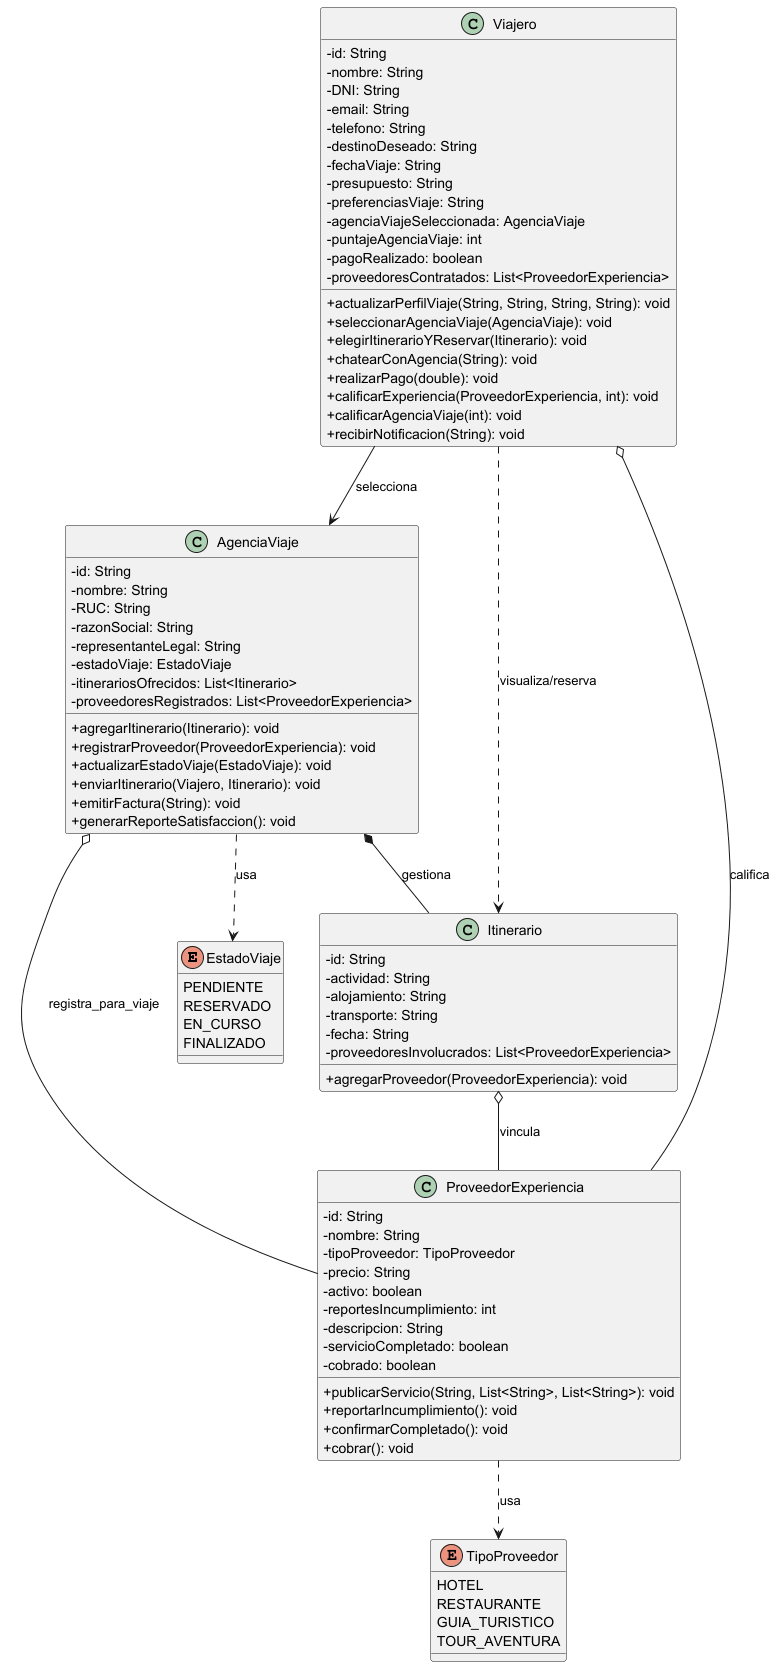

The diagram above was rendered by PlantUML. Its source (embedded in the PNG):
@startuml TravelMatchClassDiagram

skinparam classAttributeIconSize 0

enum EstadoViaje {
    PENDIENTE
    RESERVADO
    EN_CURSO
    FINALIZADO
}

enum TipoProveedor {
    HOTEL
    RESTAURANTE
    GUIA_TURISTICO
    TOUR_AVENTURA
}

class Viajero {
    - id: String
    - nombre: String
    - DNI: String
    - email: String
    - telefono: String
    - destinoDeseado: String
    - fechaViaje: String
    - presupuesto: String
    - preferenciasViaje: String
    - agenciaViajeSeleccionada: AgenciaViaje
    - puntajeAgenciaViaje: int
    - pagoRealizado: boolean
    - proveedoresContratados: List<ProveedorExperiencia>
    + actualizarPerfilViaje(String, String, String, String): void
    + seleccionarAgenciaViaje(AgenciaViaje): void
    + elegirItinerarioYReservar(Itinerario): void
    + chatearConAgencia(String): void
    + realizarPago(double): void
    + calificarExperiencia(ProveedorExperiencia, int): void
    + calificarAgenciaViaje(int): void
    + recibirNotificacion(String): void
}

class AgenciaViaje {
    - id: String
    - nombre: String
    - RUC: String
    - razonSocial: String
    - representanteLegal: String
    - estadoViaje: EstadoViaje
    - itinerariosOfrecidos: List<Itinerario>
    - proveedoresRegistrados: List<ProveedorExperiencia>
    + agregarItinerario(Itinerario): void
    + registrarProveedor(ProveedorExperiencia): void
    + actualizarEstadoViaje(EstadoViaje): void
    + enviarItinerario(Viajero, Itinerario): void
    + emitirFactura(String): void
    + generarReporteSatisfaccion(): void
}

class Itinerario {
    - id: String
    - actividad: String
    - alojamiento: String
    - transporte: String
    - fecha: String
    - proveedoresInvolucrados: List<ProveedorExperiencia>
    + agregarProveedor(ProveedorExperiencia): void
}

class ProveedorExperiencia {
    - id: String
    - nombre: String
    - tipoProveedor: TipoProveedor
    - precio: String
    - activo: boolean
    - reportesIncumplimiento: int
    - descripcion: String
    - servicioCompletado: boolean
    - cobrado: boolean
    + publicarServicio(String, List<String>, List<String>): void
    + reportarIncumplimiento(): void
    + confirmarCompletado(): void
    + cobrar(): void
}

' Relaciones
AgenciaViaje *-- Itinerario : gestiona
AgenciaViaje o-- ProveedorExperiencia : registra_para_viaje
Itinerario o-- ProveedorExperiencia : vincula
Viajero --> AgenciaViaje : selecciona
Viajero o-- ProveedorExperiencia : califica
Viajero ..> Itinerario : visualiza/reserva
AgenciaViaje ..> EstadoViaje : usa
ProveedorExperiencia ..> TipoProveedor : usa

@enduml